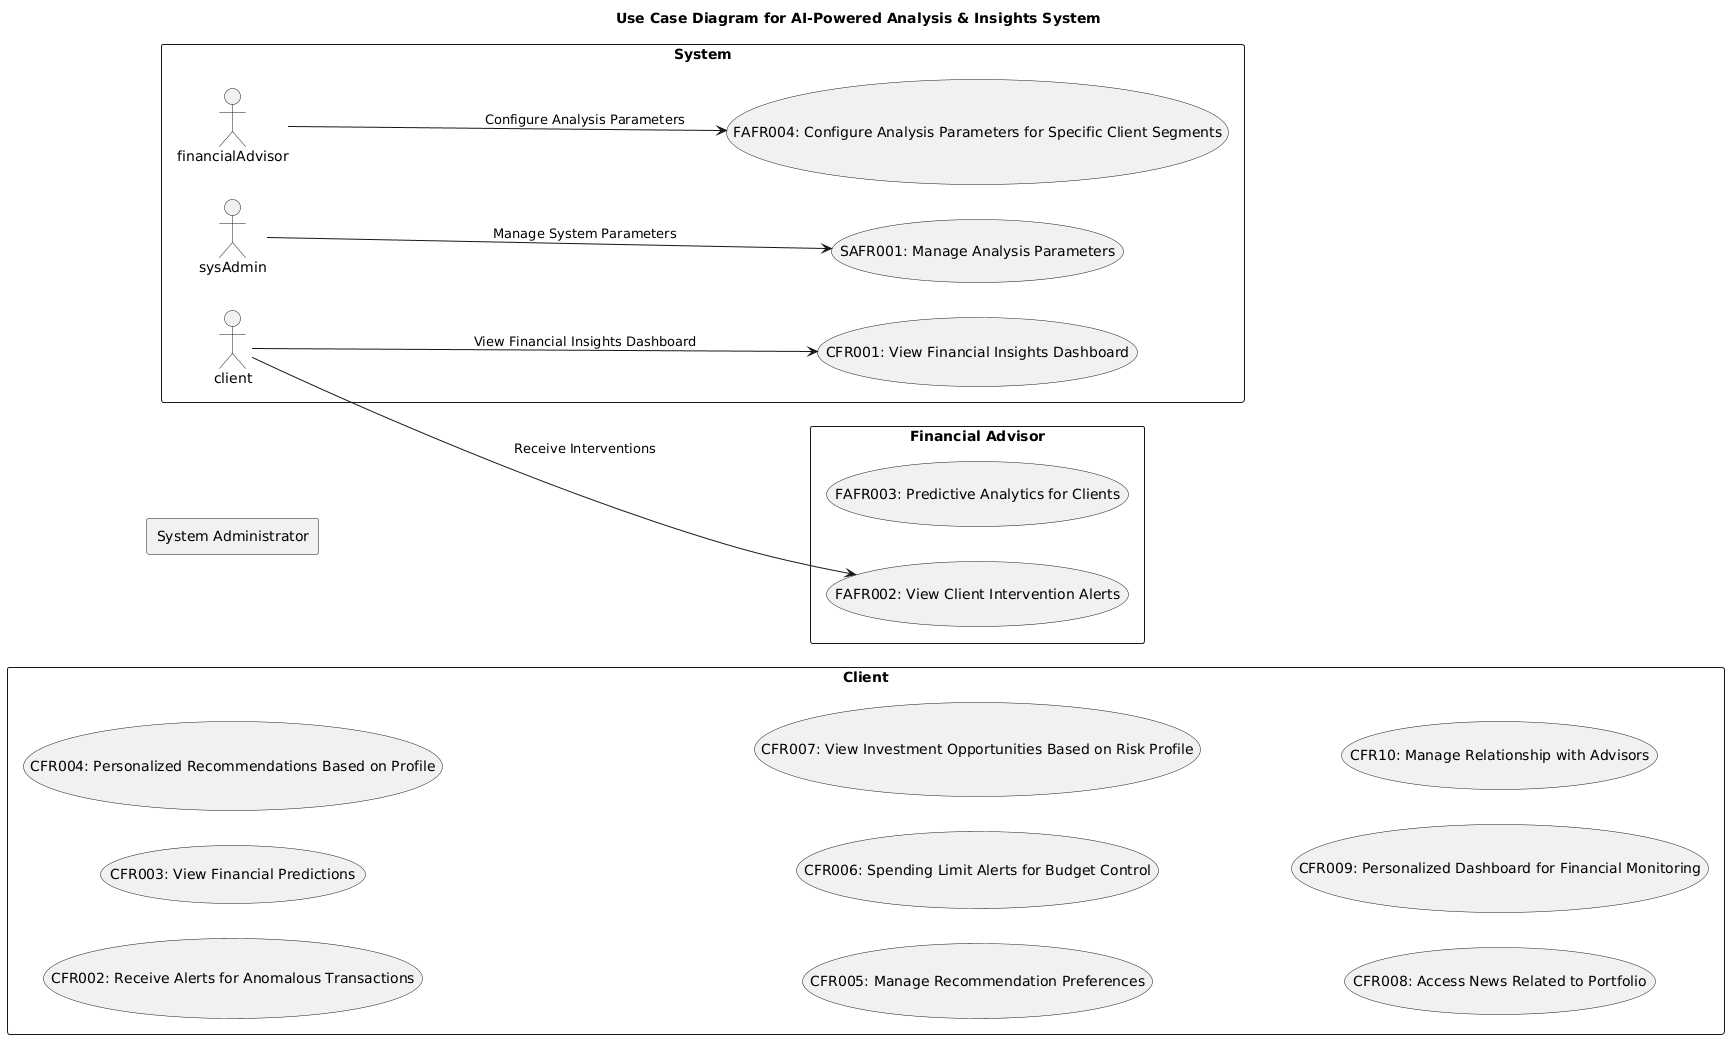

The diagram above was rendered by PlantUML. Its source (embedded in the PNG):
@startuml
left to right direction

title Use Case Diagram for AI-Powered Analysis & Insights System

rectangle "System" {
  usecase "CFR001: View Financial Insights Dashboard" as CFR001
  usecase "SAFR001: Manage Analysis Parameters" as SAFR001
  usecase "FAFR004: Configure Analysis Parameters for Specific Client Segments" as FAFR004

  client --> CFR001 : View Financial Insights Dashboard  
  sysAdmin --> SAFR001 : Manage System Parameters  
  financialAdvisor --> FAFR004 : Configure Analysis Parameters  

}

rectangle "Client" {
  usecase "CFR002: Receive Alerts for Anomalous Transactions" as CFR002
  usecase "CFR003: View Financial Predictions" as CFR003  
  usecase "CFR004: Personalized Recommendations Based on Profile" as CFR004  
  usecase "CFR005: Manage Recommendation Preferences" as CFR005  
  usecase "CFR006: Spending Limit Alerts for Budget Control" as CFR006
  usecase "CFR007: View Investment Opportunities Based on Risk Profile" as CFR007 
  usecase "CFR008: Access News Related to Portfolio" as CFR008  
  usecase "CFR009: Personalized Dashboard for Financial Monitoring" as CFR009
  usecase "CFR10: Manage Relationship with Advisors" as CFR10  

}

rectangle "Financial Advisor" {
  usecase "FAFR002: View Client Intervention Alerts" as FAFR002  
  usecase "FAFR003: Predictive Analytics for Clients" as FAFR003
  client --> FAFR002 : Receive Interventions  
}

rectangle "System Administrator" {
  usecase "SAFR001: Manage Analysis Parameters" as SAFR001

}
@enduml